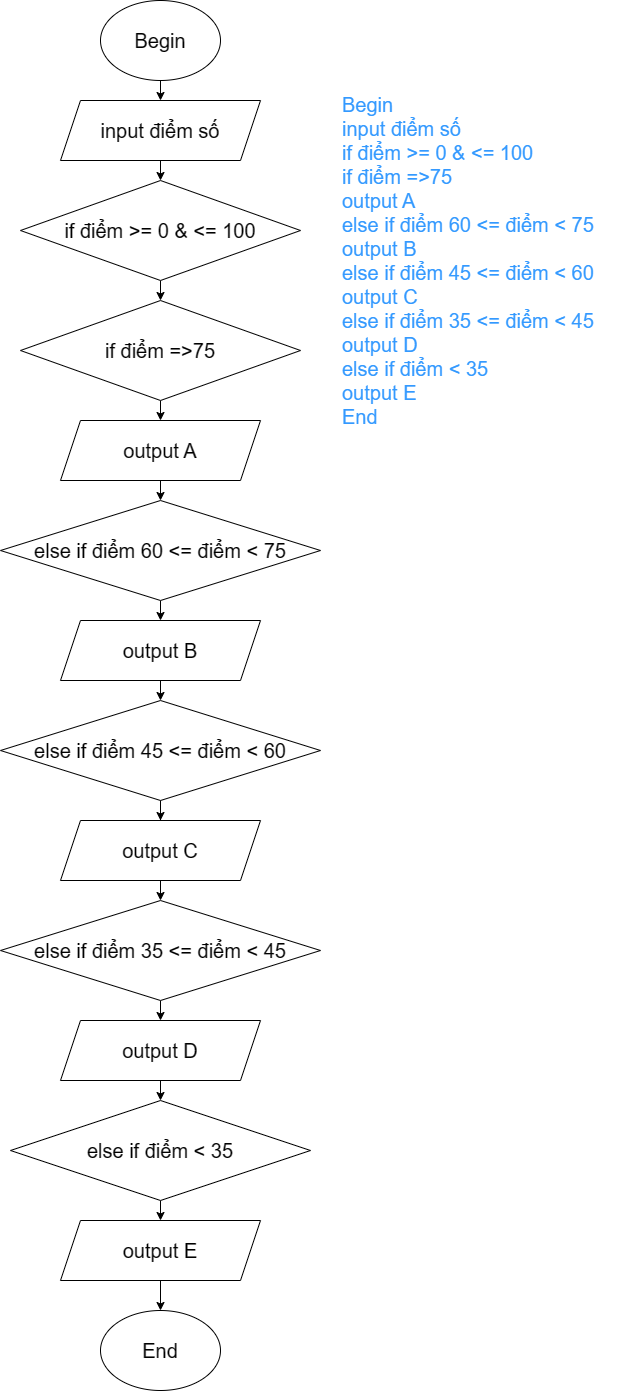

The diagram above was exported from draw.io. Its source (the exported page's mxGraphModel, read from the mxfile embedded in the PNG):
<mxGraphModel dx="1674" dy="806" grid="1" gridSize="10" guides="1" tooltips="1" connect="1" arrows="1" fold="1" page="1" pageScale="1" pageWidth="850" pageHeight="1100" math="0" shadow="0">
  <root>
    <mxCell id="0" />
    <mxCell id="1" parent="0" />
    <mxCell id="6sqPybW2S21MFYKRl0q9-18" style="edgeStyle=orthogonalEdgeStyle;rounded=0;orthogonalLoop=1;jettySize=auto;html=1;exitX=0.5;exitY=1;exitDx=0;exitDy=0;entryX=0.5;entryY=0;entryDx=0;entryDy=0;fontSize=20;" parent="1" source="6sqPybW2S21MFYKRl0q9-1" target="6sqPybW2S21MFYKRl0q9-2" edge="1">
      <mxGeometry relative="1" as="geometry" />
    </mxCell>
    <mxCell id="6sqPybW2S21MFYKRl0q9-1" value="Begin" style="ellipse;whiteSpace=wrap;html=1;fontSize=20;" parent="1" vertex="1">
      <mxGeometry x="280" width="120" height="80" as="geometry" />
    </mxCell>
    <mxCell id="6sqPybW2S21MFYKRl0q9-19" style="edgeStyle=orthogonalEdgeStyle;rounded=0;orthogonalLoop=1;jettySize=auto;html=1;exitX=0.5;exitY=1;exitDx=0;exitDy=0;entryX=0.5;entryY=0;entryDx=0;entryDy=0;fontSize=20;" parent="1" source="6sqPybW2S21MFYKRl0q9-2" target="6sqPybW2S21MFYKRl0q9-4" edge="1">
      <mxGeometry relative="1" as="geometry" />
    </mxCell>
    <mxCell id="6sqPybW2S21MFYKRl0q9-2" value="input điểm số" style="shape=parallelogram;perimeter=parallelogramPerimeter;whiteSpace=wrap;html=1;fixedSize=1;fontSize=20;" parent="1" vertex="1">
      <mxGeometry x="240" y="100" width="200" height="60" as="geometry" />
    </mxCell>
    <mxCell id="6sqPybW2S21MFYKRl0q9-20" style="edgeStyle=orthogonalEdgeStyle;rounded=0;orthogonalLoop=1;jettySize=auto;html=1;exitX=0.5;exitY=1;exitDx=0;exitDy=0;entryX=0.5;entryY=0;entryDx=0;entryDy=0;fontSize=20;" parent="1" source="6sqPybW2S21MFYKRl0q9-4" target="6sqPybW2S21MFYKRl0q9-8" edge="1">
      <mxGeometry relative="1" as="geometry" />
    </mxCell>
    <mxCell id="6sqPybW2S21MFYKRl0q9-4" value="if điểm &amp;gt;= 0 &amp;amp; &amp;lt;= 100" style="rhombus;whiteSpace=wrap;html=1;fontSize=20;" parent="1" vertex="1">
      <mxGeometry x="200" y="180" width="280" height="100" as="geometry" />
    </mxCell>
    <mxCell id="6sqPybW2S21MFYKRl0q9-23" style="edgeStyle=orthogonalEdgeStyle;rounded=0;orthogonalLoop=1;jettySize=auto;html=1;exitX=0.5;exitY=1;exitDx=0;exitDy=0;entryX=0.5;entryY=0;entryDx=0;entryDy=0;fontSize=20;" parent="1" source="6sqPybW2S21MFYKRl0q9-5" target="6sqPybW2S21MFYKRl0q9-7" edge="1">
      <mxGeometry relative="1" as="geometry" />
    </mxCell>
    <mxCell id="6sqPybW2S21MFYKRl0q9-5" value="else if điểm&amp;nbsp;60 &amp;lt;= điểm &amp;lt; 75" style="rhombus;whiteSpace=wrap;html=1;fontSize=20;" parent="1" vertex="1">
      <mxGeometry x="180" y="500" width="320" height="100" as="geometry" />
    </mxCell>
    <mxCell id="6sqPybW2S21MFYKRl0q9-24" style="edgeStyle=orthogonalEdgeStyle;rounded=0;orthogonalLoop=1;jettySize=auto;html=1;exitX=0.5;exitY=1;exitDx=0;exitDy=0;entryX=0.5;entryY=0;entryDx=0;entryDy=0;fontSize=20;" parent="1" source="6sqPybW2S21MFYKRl0q9-7" target="6sqPybW2S21MFYKRl0q9-10" edge="1">
      <mxGeometry relative="1" as="geometry" />
    </mxCell>
    <mxCell id="6sqPybW2S21MFYKRl0q9-7" value="output B" style="shape=parallelogram;perimeter=parallelogramPerimeter;whiteSpace=wrap;html=1;fixedSize=1;fontSize=20;" parent="1" vertex="1">
      <mxGeometry x="240" y="620" width="200" height="60" as="geometry" />
    </mxCell>
    <mxCell id="6sqPybW2S21MFYKRl0q9-21" style="edgeStyle=orthogonalEdgeStyle;rounded=0;orthogonalLoop=1;jettySize=auto;html=1;exitX=0.5;exitY=1;exitDx=0;exitDy=0;entryX=0.5;entryY=0;entryDx=0;entryDy=0;fontSize=20;" parent="1" source="6sqPybW2S21MFYKRl0q9-8" target="6sqPybW2S21MFYKRl0q9-9" edge="1">
      <mxGeometry relative="1" as="geometry" />
    </mxCell>
    <mxCell id="6sqPybW2S21MFYKRl0q9-8" value="if điểm =&amp;gt;75" style="rhombus;whiteSpace=wrap;html=1;fontSize=20;" parent="1" vertex="1">
      <mxGeometry x="200" y="300" width="280" height="100" as="geometry" />
    </mxCell>
    <mxCell id="6sqPybW2S21MFYKRl0q9-22" style="edgeStyle=orthogonalEdgeStyle;rounded=0;orthogonalLoop=1;jettySize=auto;html=1;exitX=0.5;exitY=1;exitDx=0;exitDy=0;entryX=0.5;entryY=0;entryDx=0;entryDy=0;fontSize=20;" parent="1" source="6sqPybW2S21MFYKRl0q9-9" target="6sqPybW2S21MFYKRl0q9-5" edge="1">
      <mxGeometry relative="1" as="geometry" />
    </mxCell>
    <mxCell id="6sqPybW2S21MFYKRl0q9-9" value="output A" style="shape=parallelogram;perimeter=parallelogramPerimeter;whiteSpace=wrap;html=1;fixedSize=1;fontSize=20;" parent="1" vertex="1">
      <mxGeometry x="240" y="420" width="200" height="60" as="geometry" />
    </mxCell>
    <mxCell id="6sqPybW2S21MFYKRl0q9-25" style="edgeStyle=orthogonalEdgeStyle;rounded=0;orthogonalLoop=1;jettySize=auto;html=1;exitX=0.5;exitY=1;exitDx=0;exitDy=0;fontSize=20;" parent="1" source="6sqPybW2S21MFYKRl0q9-10" target="6sqPybW2S21MFYKRl0q9-11" edge="1">
      <mxGeometry relative="1" as="geometry" />
    </mxCell>
    <mxCell id="6sqPybW2S21MFYKRl0q9-10" value="else&amp;nbsp;if điểm 45 &amp;lt;= điểm &amp;lt; 60" style="rhombus;whiteSpace=wrap;html=1;fontSize=20;" parent="1" vertex="1">
      <mxGeometry x="180" y="700" width="320" height="100" as="geometry" />
    </mxCell>
    <mxCell id="6sqPybW2S21MFYKRl0q9-26" style="edgeStyle=orthogonalEdgeStyle;rounded=0;orthogonalLoop=1;jettySize=auto;html=1;exitX=0.5;exitY=1;exitDx=0;exitDy=0;entryX=0.5;entryY=0;entryDx=0;entryDy=0;fontSize=20;" parent="1" source="6sqPybW2S21MFYKRl0q9-11" target="6sqPybW2S21MFYKRl0q9-12" edge="1">
      <mxGeometry relative="1" as="geometry" />
    </mxCell>
    <mxCell id="6sqPybW2S21MFYKRl0q9-11" value="output C" style="shape=parallelogram;perimeter=parallelogramPerimeter;whiteSpace=wrap;html=1;fixedSize=1;fontSize=20;" parent="1" vertex="1">
      <mxGeometry x="240" y="820" width="200" height="60" as="geometry" />
    </mxCell>
    <mxCell id="6sqPybW2S21MFYKRl0q9-27" style="edgeStyle=orthogonalEdgeStyle;rounded=0;orthogonalLoop=1;jettySize=auto;html=1;exitX=0.5;exitY=1;exitDx=0;exitDy=0;entryX=0.5;entryY=0;entryDx=0;entryDy=0;fontSize=20;" parent="1" source="6sqPybW2S21MFYKRl0q9-12" target="6sqPybW2S21MFYKRl0q9-13" edge="1">
      <mxGeometry relative="1" as="geometry" />
    </mxCell>
    <mxCell id="6sqPybW2S21MFYKRl0q9-12" value="else&amp;nbsp;if điểm 35 &amp;lt;= điểm &amp;lt; 45" style="rhombus;whiteSpace=wrap;html=1;fontSize=20;" parent="1" vertex="1">
      <mxGeometry x="180" y="900" width="320" height="100" as="geometry" />
    </mxCell>
    <mxCell id="6sqPybW2S21MFYKRl0q9-29" style="edgeStyle=orthogonalEdgeStyle;rounded=0;orthogonalLoop=1;jettySize=auto;html=1;exitX=0.5;exitY=1;exitDx=0;exitDy=0;entryX=0.5;entryY=0;entryDx=0;entryDy=0;fontSize=20;" parent="1" source="6sqPybW2S21MFYKRl0q9-13" target="6sqPybW2S21MFYKRl0q9-14" edge="1">
      <mxGeometry relative="1" as="geometry" />
    </mxCell>
    <mxCell id="6sqPybW2S21MFYKRl0q9-13" value="output D" style="shape=parallelogram;perimeter=parallelogramPerimeter;whiteSpace=wrap;html=1;fixedSize=1;fontSize=20;" parent="1" vertex="1">
      <mxGeometry x="240" y="1020" width="200" height="60" as="geometry" />
    </mxCell>
    <mxCell id="6sqPybW2S21MFYKRl0q9-30" style="edgeStyle=orthogonalEdgeStyle;rounded=0;orthogonalLoop=1;jettySize=auto;html=1;exitX=0.5;exitY=1;exitDx=0;exitDy=0;entryX=0.5;entryY=0;entryDx=0;entryDy=0;fontSize=20;" parent="1" source="6sqPybW2S21MFYKRl0q9-14" target="6sqPybW2S21MFYKRl0q9-15" edge="1">
      <mxGeometry relative="1" as="geometry" />
    </mxCell>
    <mxCell id="6sqPybW2S21MFYKRl0q9-14" value="else&amp;nbsp;if điểm &amp;lt; 35" style="rhombus;whiteSpace=wrap;html=1;fontSize=20;" parent="1" vertex="1">
      <mxGeometry x="190" y="1100" width="300" height="100" as="geometry" />
    </mxCell>
    <mxCell id="zsWPBHEYJxMrp8dIiUqa-1" value="" style="edgeStyle=orthogonalEdgeStyle;rounded=0;orthogonalLoop=1;jettySize=auto;html=1;" parent="1" source="6sqPybW2S21MFYKRl0q9-15" target="6sqPybW2S21MFYKRl0q9-16" edge="1">
      <mxGeometry relative="1" as="geometry" />
    </mxCell>
    <mxCell id="6sqPybW2S21MFYKRl0q9-15" value="output E" style="shape=parallelogram;perimeter=parallelogramPerimeter;whiteSpace=wrap;html=1;fixedSize=1;fontSize=20;" parent="1" vertex="1">
      <mxGeometry x="240" y="1220" width="200" height="60" as="geometry" />
    </mxCell>
    <mxCell id="6sqPybW2S21MFYKRl0q9-16" value="End" style="ellipse;whiteSpace=wrap;html=1;fontSize=20;" parent="1" vertex="1">
      <mxGeometry x="280" y="1310" width="120" height="80" as="geometry" />
    </mxCell>
    <mxCell id="6sqPybW2S21MFYKRl0q9-17" value="&lt;font color=&quot;#3399ff&quot;&gt;Begin&lt;br&gt;input điểm số&lt;br&gt;if điểm &amp;gt;= 0 &amp;amp; &amp;lt;= 100&lt;br&gt;if điểm =&amp;gt;75&lt;br&gt;output A&lt;br&gt;else if điểm&amp;nbsp;60 &amp;lt;= điểm &amp;lt; 75&lt;br&gt;output B&lt;br&gt;else&amp;nbsp;if điểm 45 &amp;lt;= điểm &amp;lt; 60&lt;br&gt;output C&lt;br&gt;else&amp;nbsp;if điểm 35 &amp;lt;= điểm &amp;lt; 45&lt;br&gt;output D&lt;br&gt;else&amp;nbsp;if điểm &amp;lt; 35&lt;br&gt;output E&lt;br&gt;End&lt;/font&gt;" style="text;html=1;align=left;verticalAlign=middle;resizable=0;points=[];autosize=1;strokeColor=none;fillColor=none;fontSize=20;" parent="1" vertex="1">
      <mxGeometry x="520" y="85" width="280" height="350" as="geometry" />
    </mxCell>
  </root>
</mxGraphModel>